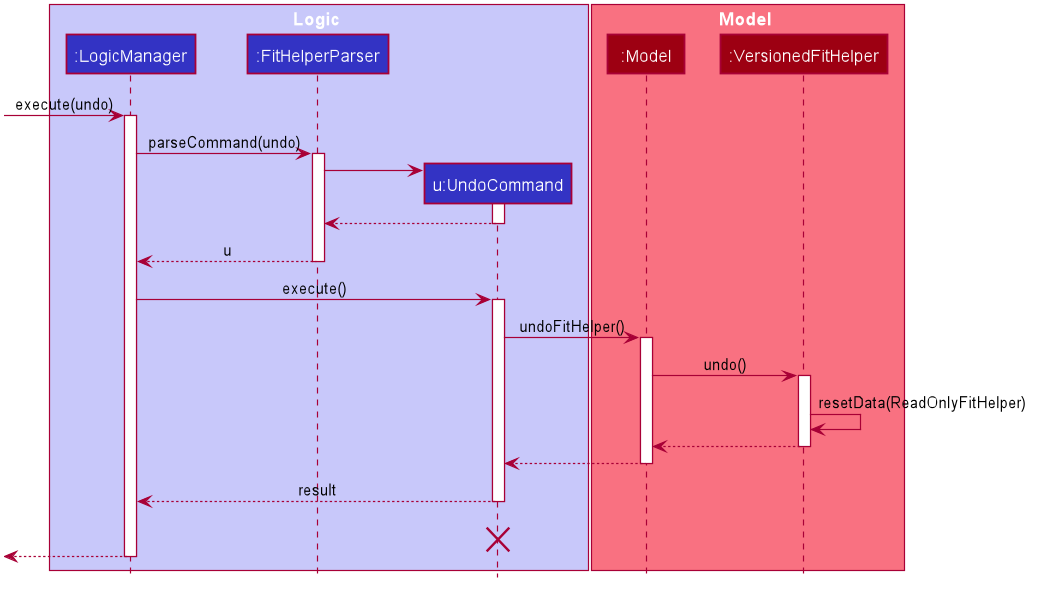

The diagram above was rendered by PlantUML. Its source (embedded in the PNG):
@startuml








skinparam BackgroundColor #FFFFFFF

skinparam Shadowing false

skinparam Class {
    FontColor #FFFFFF
    BorderThickness 1
    BorderColor #FFFFFF
    StereotypeFontColor #FFFFFF
    FontName Arial
}

skinparam Actor {
    BorderColor #000000
    Color #000000
    FontName Arial
}

skinparam Sequence {
    MessageAlign center
    BoxFontSize 15
    BoxPadding 0
    BoxFontColor #FFFFFF
    FontName Arial
}

skinparam Participant {
    FontColor #FFFFFFF
    Padding 20
}

skinparam MinClassWidth 50
skinparam ParticipantPadding 10
skinparam Shadowing false
skinparam DefaultTextAlignment center
skinparam packageStyle Rectangle

hide footbox
hide members
hide circle

box Logic #C8C8FA
participant ":LogicManager" as LogicManager #3333C4
participant ":FitHelperParser" as FitHelperParser #3333C4
participant "u:UndoCommand" as UndoCommand #3333C4
end box

box Model #F97181
participant ":Model" as Model #9D0012
participant ":VersionedFitHelper" as VersionedFitHelper #9D0012
end box
[-> LogicManager : execute(undo)
activate LogicManager

LogicManager -> FitHelperParser : parseCommand(undo)
activate FitHelperParser

create UndoCommand
FitHelperParser -> UndoCommand
activate UndoCommand

UndoCommand --> FitHelperParser
deactivate UndoCommand

FitHelperParser --> LogicManager : u
deactivate FitHelperParser

LogicManager -> UndoCommand : execute()
activate UndoCommand

UndoCommand -> Model : undoFitHelper()
activate Model

Model -> VersionedFitHelper : undo()
activate VersionedFitHelper

VersionedFitHelper -> VersionedFitHelper :resetData(ReadOnlyFitHelper)
VersionedFitHelper --> Model :
deactivate VersionedFitHelper

Model --> UndoCommand
deactivate Model

UndoCommand --> LogicManager : result
deactivate UndoCommand
UndoCommand -[hidden]-> LogicManager : result
destroy UndoCommand

[<--LogicManager
deactivate LogicManager
@enduml